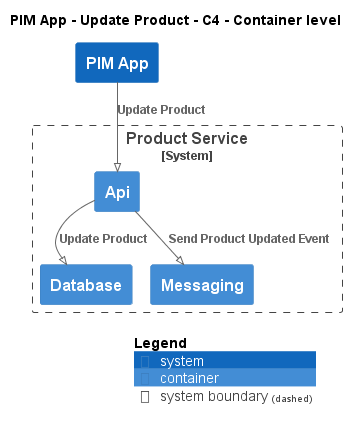

The diagram above was rendered by PlantUML. Its source (embedded in the PNG):
@startuml
!pragma layout smetana
!include ..\..\..\..\..\.c4s\C4_Container.puml

AddElementTag("c4interflow:lifecycle:new", $bgColor=green, $fontColor=#ffffff, $borderColor=green, $shadowing="False")
AddElementTag("c4interflow:lifecycle:changed", $bgColor=orange, $fontColor=#ffffff, $borderColor=orange, $shadowing="False")
AddElementTag("c4interflow:lifecycle:removed", $bgColor=red, $fontColor=#ffffff, $borderColor=red, $shadowing="False")

AddRelTag("c4interflow:lifecycle:new", $textColor=green, $lineColor=green)
AddRelTag("c4interflow:lifecycle:changed", $textColor=orange, $lineColor=orange)
AddRelTag("c4interflow:lifecycle:removed", $textColor=red, $lineColor=red)

SHOW_PERSON_PORTRAIT()
LAYOUT_TOP_DOWN()

skinparam linetype polyline

title PIM App - Update Product - C4 - Container level

System(ECommercePlatform.SoftwareSystems.PIMApp, "PIM App", "")

System_Boundary(ECommercePlatform.SoftwareSystems.ProductService, "Product Service") {
    Container(ECommercePlatform.SoftwareSystems.ProductService.Containers.Api, "Api", "", "")
    Container(ECommercePlatform.SoftwareSystems.ProductService.Containers.Database, "Database", "", "")
    Container(ECommercePlatform.SoftwareSystems.ProductService.Containers.Messaging, "Messaging", "", "")
}

Rel(ECommercePlatform.SoftwareSystems.PIMApp, ECommercePlatform.SoftwareSystems.ProductService.Containers.Api, "Update Product")
Rel(ECommercePlatform.SoftwareSystems.ProductService.Containers.Api, ECommercePlatform.SoftwareSystems.ProductService.Containers.Database, "Update Product")
Rel(ECommercePlatform.SoftwareSystems.ProductService.Containers.Api, ECommercePlatform.SoftwareSystems.ProductService.Containers.Messaging, "Send Product Updated Event")


SHOW_LEGEND()
@enduml